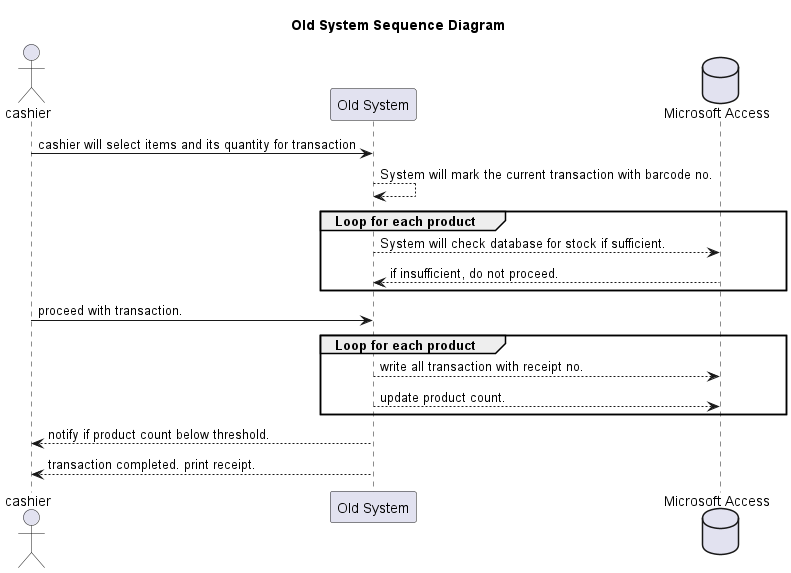

The diagram above was rendered by PlantUML. Its source (embedded in the PNG):
@startuml
title Old System Sequence Diagram
actor cashier as cs
participant "Old System" as olds
database "Microsoft Access" as db

cs -> olds: cashier will select items and its quantity for transaction

olds --> olds: System will mark the current transaction with barcode no.
group Loop for each product
olds --> db: System will check database for stock if sufficient.
olds <-- db: if insufficient, do not proceed.
end
cs -> olds: proceed with transaction.

group Loop for each product
olds --> db: write all transaction with receipt no.
olds --> db: update product count.
end
olds --> cs: notify if product count below threshold.

olds --> cs: transaction completed. print receipt.



@enduml